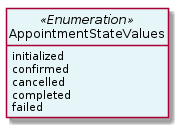

The diagram above was rendered by PlantUML. Its source (embedded in the PNG):
@startuml
hide circle
hide methods
hide stereotype
show <<Enumeration>> stereotype
skinparam class {
   BackgroundColor<<Enumeration>> #E6F5F7
   BackgroundColor<<Ref>> #FFFFE0
   BackgroundColor<<Pivot>> #FFFFFFF
   BackgroundColor<<SimpleType>> #E2F0DA
   BackgroundColor #FCF2E3
}

class AppointmentStateValues <<Enumeration>> {
    initialized
    confirmed
    cancelled
    completed
    failed
}


@enduml